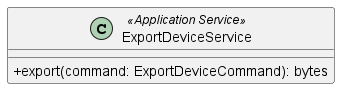

The diagram above was rendered by PlantUML. Its source (embedded in the PNG):
@startuml ExportDeviceService
skinparam classAttributeIconSize 0

class ExportDeviceService <<Application Service>> {
    + export(command: ExportDeviceCommand): bytes
}

@enduml